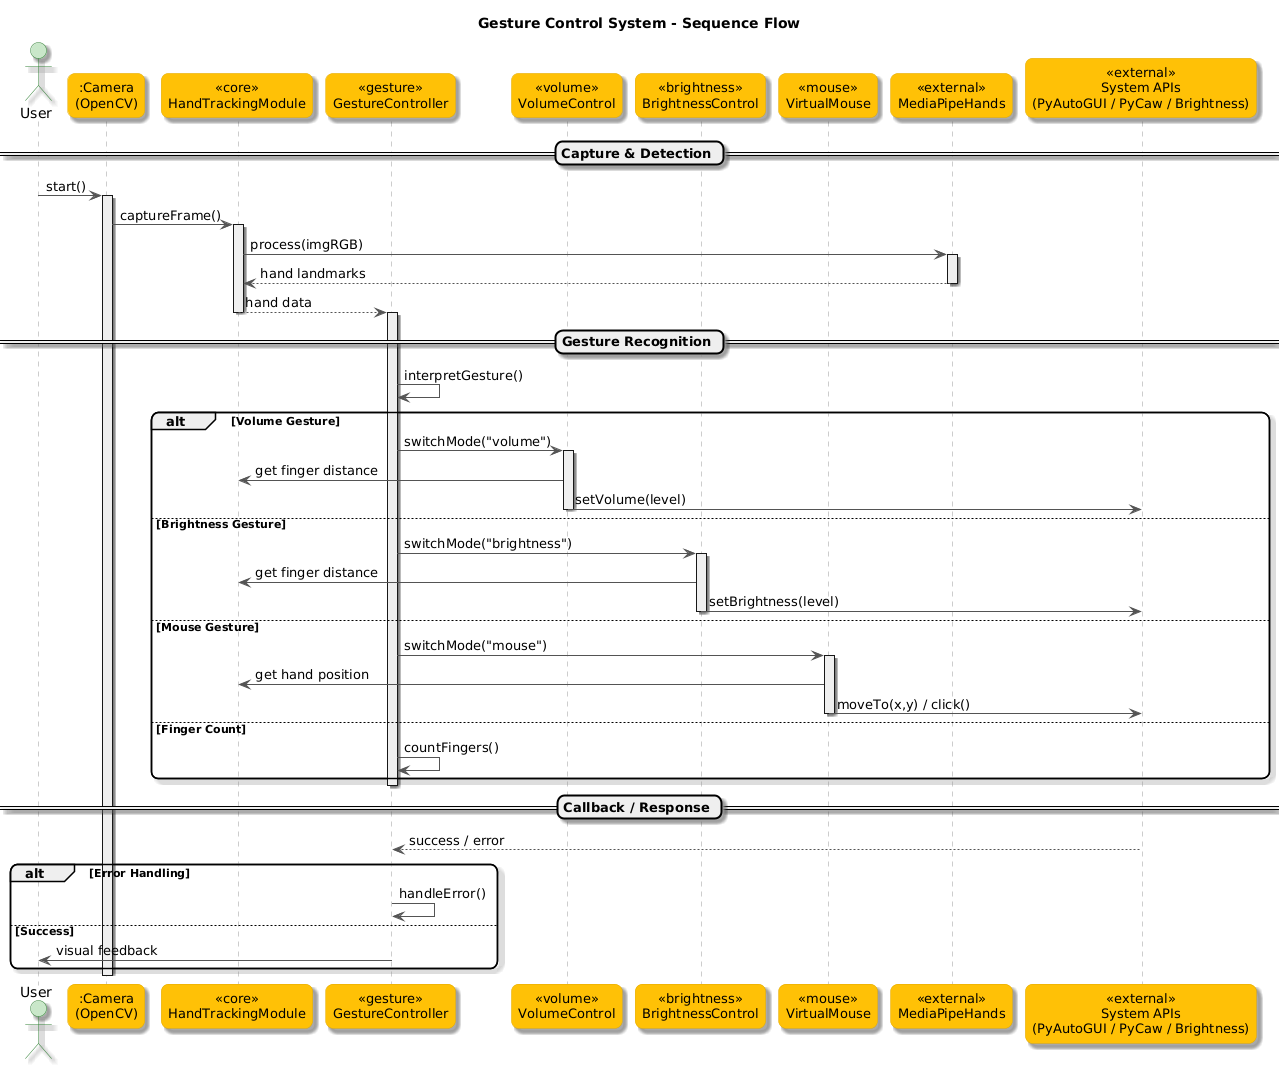

The diagram above was rendered by PlantUML. Its source (embedded in the PNG):
@startuml
skinparam shadowing true
skinparam roundcorner 15
skinparam sequence {
    ArrowColor #555555
    LifeLineBorderColor #999999
    LifeLineBackgroundColor #EEEEEE
    ParticipantBorderColor #333333
    ParticipantFontSize 13
    ActorBorderColor #333333
}

skinparam participant {
    BackgroundColor #FFC107
    BorderColor #E0A800
}

skinparam actor {
    BackgroundColor #C8E6C9
    BorderColor #2E7D32
}

title Gesture Control System - Sequence Flow

actor User

participant ":Camera\n(OpenCV)" as Camera
participant "<<core>>\nHandTrackingModule" as HTM
participant "<<gesture>>\nGestureController" as GC
participant "<<volume>>\nVolumeControl" as VC
participant "<<brightness>>\nBrightnessControl" as BC
participant "<<mouse>>\nVirtualMouse" as VM
participant "<<external>>\nMediaPipeHands" as MP
participant "<<external>>\nSystem APIs\n(PyAutoGUI / PyCaw / Brightness)" as APIs

== Capture & Detection ==

User -> Camera : start()
activate Camera

Camera -> HTM : captureFrame()
activate HTM

HTM -> MP : process(imgRGB)
activate MP
MP --> HTM : hand landmarks
deactivate MP

HTM --> GC : hand data
deactivate HTM

== Gesture Recognition ==

activate GC
GC -> GC : interpretGesture()

alt Volume Gesture
    GC -> VC : switchMode("volume")
    activate VC
    VC -> HTM : get finger distance
    VC -> APIs : setVolume(level)
    deactivate VC

else Brightness Gesture
    GC -> BC : switchMode("brightness")
    activate BC
    BC -> HTM : get finger distance
    BC -> APIs : setBrightness(level)
    deactivate BC

else Mouse Gesture
    GC -> VM : switchMode("mouse")
    activate VM
    VM -> HTM : get hand position
    VM -> APIs : moveTo(x,y) / click()
    deactivate VM

else Finger Count
    GC -> GC : countFingers()
end

deactivate GC

== Callback / Response ==

APIs --> GC : success / error

alt Error Handling
    GC -> GC : handleError()
else Success
    GC -> User : visual feedback
end

deactivate Camera
@enduml